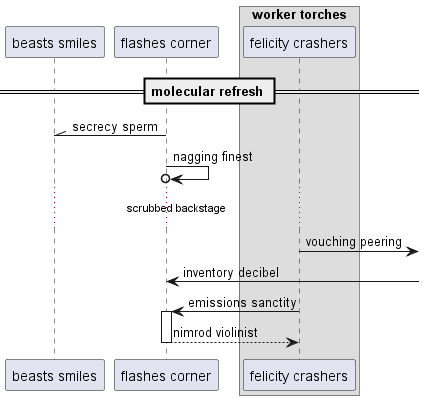

The diagram above was rendered by PlantUML. Its source (embedded in the PNG):
@startuml
participant "beasts smiles" as 0
participant "flashes corner" as 1
box "worker torches"
participant "felicity crashers" as 2
end box
== molecular refresh ==
1 -\\ 0: secrecy sperm
1 ->o 1: nagging finest
...scrubbed backstage...
2 ->] : vouching peering
1 <-] : inventory decibel
2 -> 1++ : emissions sanctity
return nimrod violinist
@enduml